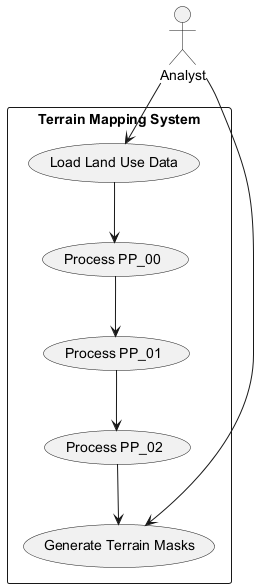

The diagram above was rendered by PlantUML. Its source (embedded in the PNG):
@startuml
actor "Analyst" as analyst

rectangle "Terrain Mapping System" {
  usecase "Load Land Use Data"
  usecase "Process PP_00"
  usecase "Process PP_01"
  usecase "Process PP_02"
  usecase "Generate Terrain Masks"
}

analyst --> "Load Land Use Data"
analyst --> "Generate Terrain Masks"

"Load Land Use Data" --> "Process PP_00"
"Process PP_00" --> "Process PP_01"
"Process PP_01" --> "Process PP_02"
"Process PP_02" --> "Generate Terrain Masks"
@enduml